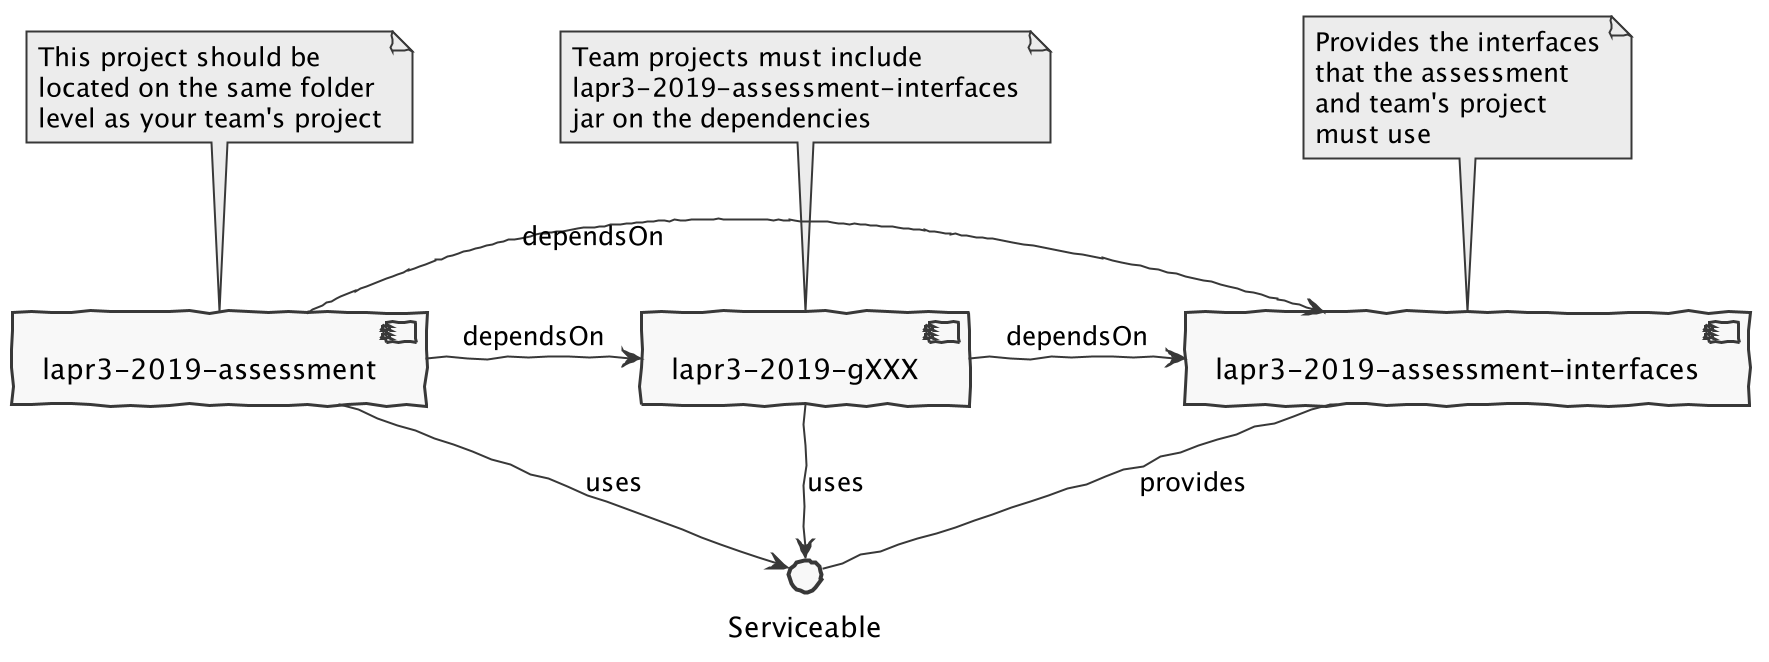

The diagram above was rendered by PlantUML. Its source (embedded in the PNG):
@startuml
skinparam componentStyle uml2

skinparam handwritten true
skinparam monochrome true
skinparam packageStyle rect
skinparam defaultFontName FG Virgil
skinparam shadowing false


component [lapr3-2019-assessment-interfaces] as interfaces

interface "Serviceable" as service

interfaces - service : provides

[lapr3-2019-assessment] --> service : uses

[lapr3-2019-gXXX] -> service : uses

[lapr3-2019-gXXX] -> interfaces: dependsOn

[lapr3-2019-assessment] -> [lapr3-2019-gXXX] : dependsOn
[lapr3-2019-assessment] -> interfaces : dependsOn

note top of interfaces
Provides the interfaces
that the assessment
and team's project
must use
end note

note top of [lapr3-2019-gXXX]
Team projects must include
lapr3-2019-assessment-interfaces
jar on the dependencies
end note

note top of [lapr3-2019-assessment]
This project should be
located on the same folder
level as your team's project
end note

@enduml